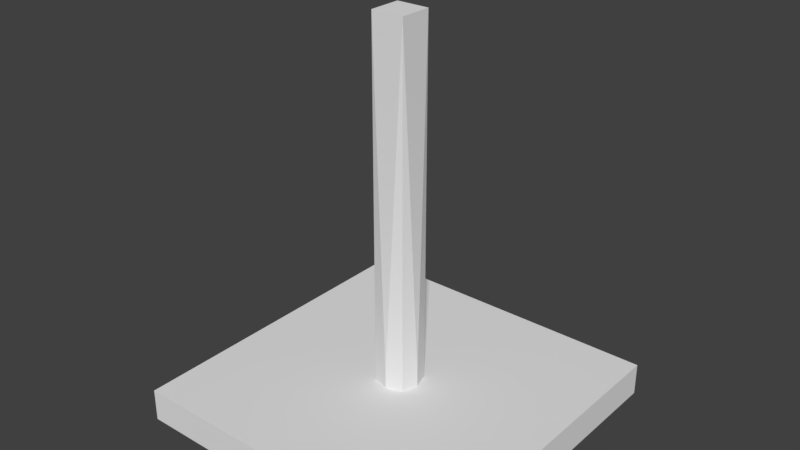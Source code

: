 # Source: RoomMiddleTower.blend  (saved by Blender 2.79.0; exported with 4.5.12 LTS)
import bpy
from mathutils import Matrix  # noqa: F401  (used for matrix-valued properties, if any)

bpy.ops.wm.read_factory_settings(use_empty=True)
scene = bpy.context.scene
scene.name = 'Scene'

# ---- collections
col_collection_1 = bpy.data.collections.new('Collection 1'); scene.collection.children.link(col_collection_1)

# ---- materials (node trees are filled in below, after node groups)
mat_material = bpy.data.materials.new('Material')
mat_material.alpha_threshold = 0.0
mat_material.use_transparent_shadow = False
mat_material.roughness = 0.5
mat_material.line_color = (0.0, 0.0, 0.0, 1.0)

# ---- material node trees

# ---- world
world_world = bpy.data.worlds.new('World'); scene.world = world_world
world_world.color = (0.05088, 0.05088, 0.05088)
world_world.use_sun_shadow = False
world_world.sun_shadow_jitter_overblur = 0.0
world_world.cycles.sampling_method = 'MANUAL'

# ---- meshes
me_cube_002 = bpy.data.meshes.new('Cube.002')
me_cube_002.from_pydata([(-1.0, -1.0, -1.0), (-1.0, -1.0, 0.0), (-1.0, 1.0, -1.0), (-1.0, 1.0, 0.0), (1.0, -1.0, -1.0), (1.0, -1.0, 0.0), (1.0, 1.0, -1.0), (1.0, 1.0, 0.0), (-1.0, -1.0, 21.0), (-1.0, 1.0, 21.0), (1.0, 1.0, 21.0), (1.0, -1.0, 21.0), (-1.408, 0.0, -1.0), (-1.408, 0.0, 0.0), (0.0, -1.282, -1.0), (0.0, -1.282, 0.0), (1.297, 0.0, -1.0), (1.297, 0.0, 0.0), (0.0, 1.307, 0.0), (0.0, 1.307, -1.0)], [], [(0, 1, 13, 12), (2, 3, 18, 19), (6, 7, 17, 16), (4, 5, 15, 14), (10, 9, 8, 11), (7, 18, 3, 9, 10), (5, 17, 7, 10, 11), (3, 13, 1, 8, 9), (1, 15, 5, 11, 8), (12, 13, 3, 2), (14, 15, 1, 0), (16, 17, 5, 4), (19, 18, 7, 6)])
me_cube_002.use_remesh_preserve_volume = False
me_cube_002.use_remesh_preserve_attributes = False
me_cube_002.use_mirror_vertex_groups = False
me_cube_002.update()
me_cube = bpy.data.meshes.new('Cube')
me_cube.from_pydata([(1.0, 1.0, -1.0), (1.0, -1.0, -1.0), (-1.0, -1.0, -1.0), (-1.0, 1.0, -1.0), (1.0, 1.0, 1.0), (1.0, -1.0, 1.0), (-1.0, -1.0, 1.0), (-1.0, 1.0, 1.0)], [], [(0, 1, 2, 3), (4, 7, 6, 5), (0, 4, 5, 1), (1, 5, 6, 2), (2, 6, 7, 3), (4, 0, 3, 7)])
me_cube.materials.append(mat_material)
me_cube.use_remesh_preserve_volume = False
me_cube.use_remesh_preserve_attributes = False
me_cube.use_mirror_vertex_groups = False
me_cube.update()

# ---- objects
ob_cube_001 = bpy.data.objects.new('Cube.001', me_cube_002)
ob_cube = bpy.data.objects.new('Cube', me_cube)

# ---- transforms, parenting, visibility, modifiers, constraints
ob_cube_001.location = (0.0, 0.0, 2.0)
ob_cube_001.lineart.crease_threshold = 0.0
ob_cube.location = (0.0, 0.0, 0.0)
ob_cube.scale = (10.0, 10.0, 1.0)
ob_cube.lock_rotations_4d = False
ob_cube.empty_display_type = 'ARROWS'
ob_cube.lineart.crease_threshold = 0.0

# ---- collection membership
col_collection_1.objects.link(ob_cube_001)
col_collection_1.objects.link(ob_cube)

# ---- scene / render settings (as saved in the file)
scene.frame_start = 1; scene.frame_end = 250; scene.frame_set(1)
scene.render.engine = 'BLENDER_EEVEE_NEXT'
scene.render.resolution_percentage = 50
scene.render.dither_intensity = 0.0
scene.cycles.use_denoising = False
scene.cycles.samples = 128
scene.cycles.sampling_pattern = 'TABULATED_SOBOL'
scene.cycles.use_adaptive_sampling = False
scene.cycles.use_light_tree = False
scene.cycles.blur_glossy = 0.0
scene.cycles.sample_clamp_indirect = 0.0
scene.view_settings.view_transform = 'Standard'
bpy.context.view_layer.update()

# ---- added for rendering (the .blend has no active camera and no usable light): camera, sun
cam_auto = bpy.data.cameras.new('AutoCamera')
cam_auto.lens = 50.0
cam_auto.sensor_width = 36.0
cam_auto.clip_end = 1000.0
ob_auto_camera = bpy.data.objects.new('AutoCamera', cam_auto)
scene.collection.objects.link(ob_auto_camera)
ob_auto_camera.location = (34.3207, -41.1849, 38.4566)
ob_auto_camera.rotation_euler = (1.09748, -7.21219e-08, 0.694738)
scene.camera = ob_auto_camera
light_auto_sun = bpy.data.lights.new('AutoSun', 'SUN')
light_auto_sun.energy = 3.0
light_auto_sun.angle = 0.0523599
ob_auto_sun = bpy.data.objects.new('AutoSun', light_auto_sun)
scene.collection.objects.link(ob_auto_sun)
ob_auto_sun.rotation_euler = (0.872665, 0.174533, 0.523599)
bpy.context.view_layer.update()
